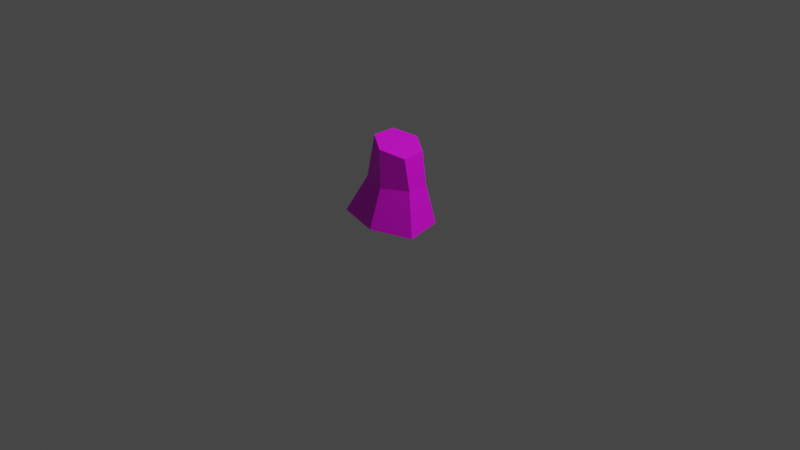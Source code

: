 # Source: pine_trunk_1.blend  (saved by Blender 2.92.15; exported with 4.5.12 LTS)
import bpy
from mathutils import Matrix  # noqa: F401  (used for matrix-valued properties, if any)

bpy.ops.wm.read_factory_settings(use_empty=True)
scene = bpy.context.scene
scene.name = 'Scene'

# ---- collections
col_collection = bpy.data.collections.new('Collection'); scene.collection.children.link(col_collection)

# ---- images (referenced by path relative to the original .blend; pixels are not part of the script)
import os
ASSET_DIR = os.environ.get("B2B_ASSET_DIR", "")  # directory of the original .blend (textures are referenced by path, not embedded)
HERE = os.path.dirname(os.path.abspath(__file__))  # packed textures are extracted next to this script under _unpacked/

def load_image(name, relpath, width, height, colorspace="sRGB"):
    """Load a texture the original file referenced (path relative to the .blend, or extracted next to this script)."""
    p = next((c for c in (os.path.join(HERE, relpath), os.path.join(ASSET_DIR, relpath)) if relpath and os.path.exists(c)), "")
    if p:
        img = bpy.data.images.load(p, check_existing=True)
        img.name = name
    else:  # same state as the original file: an image datablock whose file is absent (Cycles renders it pink)
        img = bpy.data.images.new(name, width, height)
        img.source = "FILE"
        img.filepath = "//" + (relpath or name)
    img.colorspace_settings.name = colorspace
    return img
img_bigpalette_png = load_image('BigPalette.png', 'BigPalette.png', 1024, 1024, 'sRGB')

# ---- materials (node trees are filled in below, after node groups)
mat_bigpalette = bpy.data.materials.new('BigPalette')
mat_bigpalette.use_transparent_shadow = False

# ---- material node trees
mat_bigpalette.use_nodes = True; mat_bigpalette.node_tree.nodes.clear()
_N = mat_bigpalette.node_tree.nodes; _L = mat_bigpalette.node_tree.links
n0 = _N.new('ShaderNodeBsdfPrincipled'); n0.name = 'Principled BSDF'; n0.location = (10, 300)
n0.distribution = 'GGX'
n0.subsurface_method = 'BURLEY'
n0.inputs[3].default_value = 1.45
n0.inputs[27].default_value = (0.0, 0.0, 0.0, 1.0)
n0.inputs[28].default_value = 1.0
n1 = _N.new('ShaderNodeOutputMaterial'); n1.name = 'Material Output'; n1.location = (300, 300)
n2 = _N.new('ShaderNodeTexImage'); n2.name = 'Image Texture'; n2.location = (-280, 280)
n2.image = img_bigpalette_png
_L.new(n0.outputs[0], n1.inputs[0])
_L.new(n2.outputs[0], n0.inputs[0])
n1.is_active_output = True

# ---- world
world_world = bpy.data.worlds.new('World'); scene.world = world_world
world_world.use_nodes = True; world_world.node_tree.nodes.clear()
_N = world_world.node_tree.nodes; _L = world_world.node_tree.links
n0 = _N.new('ShaderNodeOutputWorld'); n0.name = 'World Output'; n0.location = (300, 300)
n1 = _N.new('ShaderNodeBackground'); n1.name = 'Background'; n1.location = (10, 300)
n1.inputs[0].default_value = (0.05088, 0.05088, 0.05088, 1.0)
_L.new(n1.outputs[0], n0.inputs[0])
n0.is_active_output = True
world_world.color = (0.05088, 0.05088, 0.05088)
world_world.use_sun_shadow = False
world_world.sun_shadow_jitter_overblur = 0.0

# ---- cameras
cam_camera = bpy.data.cameras.new('Camera')
cam_camera.clip_end = 100.0
cam_camera.ortho_scale = 7.314

# ---- lights
light_light = bpy.data.lights.new('Light', 'POINT')
light_light.transmission_factor = 0.0
light_light.energy = 1000.0
light_light.shadow_soft_size = 0.1
light_light.shadow_maximum_resolution = 0.006
light_light.use_absolute_resolution = True

# ---- meshes
me_cone_005 = bpy.data.meshes.new('Cone.005')
me_cone_005.from_pydata([(0.5437, 0.7483, 0.0288), (0.672, -0.1522, -0.08228), (0.2525, -0.8314, -0.1102), (-0.5153, -0.4746, 0.01152), (-1.007, 0.3496, 0.1537), (-0.1971, 0.7138, 0.1053), (0.4056, 0.2668, 2.675), (-0.02364, 0.3668, 2.934), (0.5072, -0.1621, 2.416), (0.1955, -0.5273, 2.39), (-0.2498, -0.3909, 2.675), (-0.3513, 0.03799, 2.934), (-0.2852, -0.3333, 1.324), (0.533, -0.1508, 1.279), (0.3991, 0.3485, 1.348), (-0.1006, 0.4806, 1.416), (0.2459, -0.5639, 1.322), (-0.5389, 0.1253, 1.486)], [], [(0, 1, 2, 3, 4, 5), (10, 9, 8, 6, 7, 11), (17, 11, 7, 15), (15, 7, 6, 14), (13, 8, 9, 16), (16, 9, 10, 12), (12, 10, 11, 17), (14, 6, 8, 13), (0, 14, 13, 1), (3, 12, 17, 4), (2, 16, 12, 3), (1, 13, 16, 2), (5, 15, 14, 0), (4, 17, 15, 5)])
me_cone_005.polygons.foreach_set('use_smooth', [True] * 14)
_k = set([(0, 1), (0, 5), (0, 14), (1, 2), (1, 13), (2, 3), (2, 16), (3, 4), (3, 12), (4, 5), (4, 17), (5, 15), (6, 7), (6, 8), (6, 14), (7, 11), (7, 15), (8, 9), (8, 13), (9, 10), (9, 16), (10, 11), (10, 12), (11, 17), (12, 16), (12, 17), (13, 14), (13, 16), (14, 15), (15, 17)])
me_cone_005.attributes.new('sharp_edge', 'BOOLEAN', 'EDGE').data.foreach_set('value', [ (min(e.vertices), max(e.vertices)) in _k for e in me_cone_005.edges])
_uv = me_cone_005.uv_layers.new(name='UVMap')
_uv.uv.foreach_set('vector', [0.2886, 0.986, 0.2889, 0.9841, 0.2896, 0.9831, 0.2902, 0.9845, 0.2903, 0.9866, 0.2894, 0.9866, 0.3005, 0.9493, 0.3003, 0.9504, 0.2997, 0.9504, 0.2995, 0.9494, 0.2997, 0.9484, 0.3002, 0.9484, 0.2889, 0.9801, 0.2889, 0.977, 0.2892, 0.977, 0.2893, 0.9803, 0.2893, 0.9803, 0.2892, 0.977, 0.2897, 0.9774, 0.2899, 0.9802, 0.2909, 0.9804, 0.2909, 0.979, 0.2914, 0.979, 0.2914, 0.9805, 0.2874, 0.9799, 0.2877, 0.9777, 0.2881, 0.9774, 0.2879, 0.9802, 0.2879, 0.9802, 0.2881, 0.9774, 0.2886, 0.977, 0.2885, 0.9801, 0.2899, 0.9802, 0.2897, 0.9774, 0.2899, 0.9777, 0.2901, 0.9801, 0.2902, 0.9808, 0.2906, 0.9795, 0.2909, 0.9804, 0.2908, 0.9822, 0.2876, 0.983, 0.2879, 0.9802, 0.2885, 0.9801, 0.2886, 0.9832, 0.2869, 0.9828, 0.2874, 0.9799, 0.2879, 0.9802, 0.2876, 0.983, 0.2908, 0.9822, 0.2909, 0.9804, 0.2914, 0.9805, 0.2917, 0.9825, 0.2894, 0.9831, 0.2893, 0.9803, 0.2899, 0.9802, 0.2902, 0.9831, 0.2886, 0.9831, 0.2889, 0.9801, 0.2893, 0.9803, 0.2894, 0.9831])
me_cone_005.materials.append(mat_bigpalette)
me_cone_005.use_remesh_fix_poles = True
me_cone_005.use_remesh_preserve_attributes = False
me_cone_005.use_mirror_vertex_groups = False
me_cone_005.update()
me_cone_005.normals_split_custom_set([tuple(v) for v in zip(*[iter([-0.1071, 0.1067, -0.9885, -0.1071, 0.1067, -0.9885, -0.1071, 0.1067, -0.9885, -0.1071, 0.1067, -0.9885, -0.1071, 0.1067, -0.9885, -0.1071, 0.1067, -0.9885, 0.4031, -0.4017, 0.8223, 0.4031, -0.4017, 0.8223, 0.4031, -0.4017, 0.8223, 0.4031, -0.4017, 0.8223, 0.4031, -0.4017, 0.8223, 0.4031, -0.4017, 0.8223, -0.6566, 0.7463, 0.1091, -0.6566, 0.7463, 0.1091, -0.6566, 0.7463, 0.1091, -0.6566, 0.7463, 0.1091, 0.2614, 0.9635, 0.05852, 0.2614, 0.9635, 0.05852, 0.2614, 0.9635, 0.05852, 0.2614, 0.9635, 0.05852, 0.7925, -0.6089, 0.03438, 0.7925, -0.6089, 0.03438, 0.7925, -0.6089, 0.03438, 0.7925, -0.6089, 0.03438, -0.3545, -0.935, -0.01027, -0.3545, -0.935, -0.01027, -0.3545, -0.935, -0.01027, -0.3545, -0.935, -0.01027, -0.9182, -0.3926, 0.05281, -0.9182, -0.3926, 0.05281, -0.9182, -0.3926, 0.05281, -0.9182, -0.3926, 0.05281, 0.9706, 0.2403, 0.01669, 0.9706, 0.2403, 0.01669, 0.9706, 0.2403, 0.01669, 0.9706, 0.2403, 0.01669, 0.9776, 0.1667, 0.1282, 0.9776, 0.1667, 0.1282, 0.9776, 0.1667, 0.1282, 0.9776, 0.1667, 0.1282, -0.8255, -0.5273, 0.2013, -0.8255, -0.5273, 0.2013, -0.8255, -0.5273, 0.2013, -0.8255, -0.5273, 0.2013, -0.3931, -0.9043, 0.1667, -0.3931, -0.9043, 0.1667, -0.3931, -0.9043, 0.1667, -0.3931, -0.9043, 0.1667, 0.8364, -0.5397, 0.09554, 0.8364, -0.5397, 0.09554, 0.8364, -0.5397, 0.09554, 0.8364, -0.5397, 0.09554, 0.1035, 0.9666, 0.2346, 0.1035, 0.9666, 0.2346, 0.1035, 0.9666, 0.2346, 0.1035, 0.9666, 0.2346, -0.4664, 0.8495, 0.2467, -0.4664, 0.8495, 0.2467, -0.4664, 0.8495, 0.2467, -0.4664, 0.8495, 0.2467])] * 3)])

# ---- objects
ob_light = bpy.data.objects.new('Light', light_light)
ob_camera = bpy.data.objects.new('Camera', cam_camera)
ob_trunk_02 = bpy.data.objects.new('Trunk_02', me_cone_005)

# ---- transforms, parenting, visibility, modifiers, constraints
ob_light.location = (4.076, 1.005, 5.904)
ob_light.rotation_euler = (0.6503, 0.05522, 1.866)
ob_light.lock_rotations_4d = False
ob_light.empty_display_type = 'ARROWS'
ob_light.color = (0.0, 0.0, 0.0, 0.0)
ob_light.lineart.crease_threshold = 0.0
ob_camera.location = (7.359, -6.926, 4.958)
ob_camera.rotation_euler = (1.109, 0.0, 0.8149)
ob_camera.lock_rotations_4d = False
ob_camera.empty_display_type = 'ARROWS'
ob_camera.color = (0.0, 0.0, 0.0, 0.0)
ob_camera.display_type = 'WIRE'
ob_camera.lineart.crease_threshold = 0.0
ob_trunk_02.location = (0.0, 0.0, 0.0)
ob_trunk_02.rotation_euler = (-0.06062, -0.06072, 0.7855)
ob_trunk_02.scale = (0.546, 0.546, 0.307)
ob_trunk_02.color = (0.8, 0.8, 0.8, 1.0)
ob_trunk_02.lineart.crease_threshold = 0.0

# ---- collection membership
col_collection.objects.link(ob_light)
col_collection.objects.link(ob_camera)
col_collection.objects.link(ob_trunk_02)

# ---- scene / render settings (as saved in the file)
scene.camera = ob_camera
scene.frame_start = 1; scene.frame_end = 250; scene.frame_set(1)
scene.render.engine = 'BLENDER_EEVEE_NEXT'
scene.render.fps = 30
scene.cycles.use_denoising = False
scene.cycles.samples = 128
scene.cycles.sampling_pattern = 'TABULATED_SOBOL'
scene.cycles.use_adaptive_sampling = False
scene.cycles.use_light_tree = False
scene.view_settings.view_transform = 'Filmic'
bpy.context.view_layer.update()
